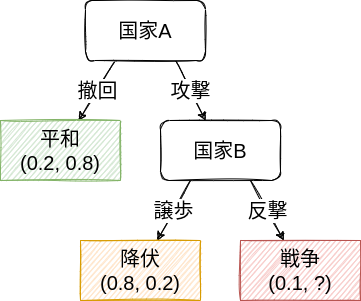

The diagram above was exported from draw.io. Its source (the exported page's mxGraphModel, read from the mxfile embedded in the PNG):
<mxGraphModel dx="2224" dy="777" grid="1" gridSize="10" guides="1" tooltips="1" connect="1" arrows="1" fold="1" page="1" pageScale="1" pageWidth="850" pageHeight="1100" math="0" shadow="0">
  <root>
    <mxCell id="0" />
    <mxCell id="1" parent="0" />
    <mxCell id="12" value="撤回" style="edgeStyle=none;html=1;exitX=0.25;exitY=1;exitDx=0;exitDy=0;fontSize=20;sketch=1;" parent="1" source="14" target="15" edge="1">
      <mxGeometry relative="1" as="geometry" />
    </mxCell>
    <mxCell id="13" value="攻撃" style="edgeStyle=none;sketch=1;html=1;exitX=0.75;exitY=1;exitDx=0;exitDy=0;fontSize=20;" parent="1" source="14" target="18" edge="1">
      <mxGeometry relative="1" as="geometry" />
    </mxCell>
    <mxCell id="14" value="&lt;font style=&quot;font-size: 20px&quot;&gt;国家A&lt;/font&gt;" style="whiteSpace=wrap;html=1;sketch=1;rounded=1;" parent="1" vertex="1">
      <mxGeometry x="-715" y="40" width="120" height="60" as="geometry" />
    </mxCell>
    <mxCell id="15" value="平和&lt;br&gt;(0.2, 0.8)" style="whiteSpace=wrap;html=1;rounded=0;sketch=1;fontSize=20;fillColor=#d5e8d4;strokeColor=#82b366;" parent="1" vertex="1">
      <mxGeometry x="-800" y="160" width="120" height="60" as="geometry" />
    </mxCell>
    <mxCell id="16" value="譲歩" style="edgeStyle=none;sketch=1;html=1;exitX=0.25;exitY=1;exitDx=0;exitDy=0;fontSize=20;" parent="1" source="18" target="26" edge="1">
      <mxGeometry relative="1" as="geometry">
        <mxPoint x="-643.3333333333333" y="280" as="targetPoint" />
      </mxGeometry>
    </mxCell>
    <mxCell id="17" value="反撃" style="edgeStyle=none;sketch=1;html=1;exitX=0.75;exitY=1;exitDx=0;exitDy=0;fontSize=20;" parent="1" source="18" target="27" edge="1">
      <mxGeometry relative="1" as="geometry">
        <mxPoint x="-516.6666666666667" y="280" as="targetPoint" />
      </mxGeometry>
    </mxCell>
    <mxCell id="18" value="&lt;font style=&quot;font-size: 20px&quot;&gt;国家B&lt;/font&gt;" style="whiteSpace=wrap;html=1;sketch=1;rounded=1;" parent="1" vertex="1">
      <mxGeometry x="-640" y="160" width="120" height="60" as="geometry" />
    </mxCell>
    <mxCell id="26" value="降伏&lt;br&gt;(0.8, 0.2)" style="whiteSpace=wrap;html=1;rounded=0;sketch=1;fontSize=20;fillColor=#ffe6cc;strokeColor=#d79b00;" parent="1" vertex="1">
      <mxGeometry x="-720" y="280" width="120" height="60" as="geometry" />
    </mxCell>
    <mxCell id="27" value="戦争&lt;br&gt;(0.1, ?)" style="whiteSpace=wrap;html=1;rounded=0;sketch=1;fontSize=20;fillColor=#f8cecc;strokeColor=#b85450;" parent="1" vertex="1">
      <mxGeometry x="-560" y="280" width="120" height="60" as="geometry" />
    </mxCell>
  </root>
</mxGraphModel>